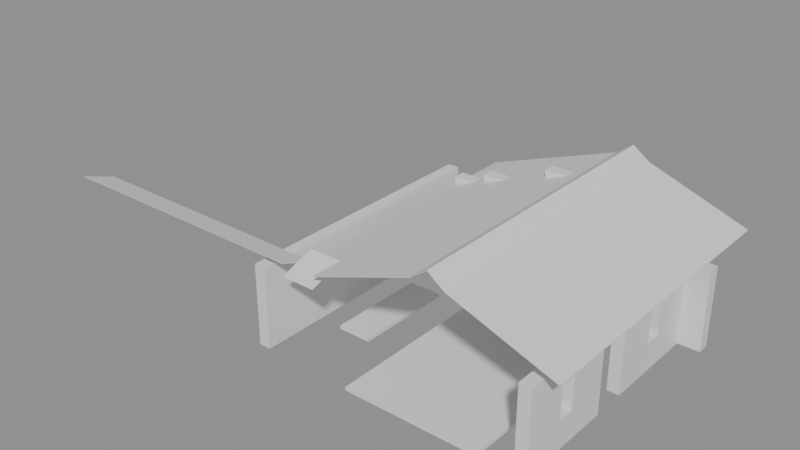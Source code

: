 # Source: building_by_walls.blend  (saved by Blender 5.0.119; exported with 4.5.12 LTS)
import bpy
from mathutils import Matrix  # noqa: F401  (used for matrix-valued properties, if any)

bpy.ops.wm.read_factory_settings(use_empty=True)
scene = bpy.context.scene
scene.name = 'Scene'

# ---- collections
col_01_paredes_externas = bpy.data.collections.new('01_Paredes_Externas'); scene.collection.children.link(col_01_paredes_externas)
col_03_pisos_escadas = bpy.data.collections.new('03_Pisos_Escadas'); scene.collection.children.link(col_03_pisos_escadas)
col_05_telhado = bpy.data.collections.new('05_Telhado'); scene.collection.children.link(col_05_telhado)

# ---- materials (node trees are filled in below, after node groups)
mat_mat_parede_externa = bpy.data.materials.new('Mat_Parede_Externa')
mat_mat_pisos = bpy.data.materials.new('Mat_Pisos')
mat_mat_telhado = bpy.data.materials.new('Mat_Telhado')

# ---- material node trees
mat_mat_parede_externa.use_nodes = True; mat_mat_parede_externa.node_tree.nodes.clear()
_N = mat_mat_parede_externa.node_tree.nodes; _L = mat_mat_parede_externa.node_tree.links
n0 = _N.new('ShaderNodeBsdfPrincipled'); n0.name = 'BSDF - Pré-fundamentado'; n0.location = (-200, 100)
n1 = _N.new('ShaderNodeOutputMaterial'); n1.name = 'Saída de material'; n1.location = (200, 100)
_L.new(n0.outputs[0], n1.inputs[0])
n1.is_active_output = True
mat_mat_pisos.use_nodes = True; mat_mat_pisos.node_tree.nodes.clear()
_N = mat_mat_pisos.node_tree.nodes; _L = mat_mat_pisos.node_tree.links
n0 = _N.new('ShaderNodeBsdfPrincipled'); n0.name = 'BSDF - Pré-fundamentado'; n0.location = (-200, 100)
n1 = _N.new('ShaderNodeOutputMaterial'); n1.name = 'Saída de material'; n1.location = (200, 100)
_L.new(n0.outputs[0], n1.inputs[0])
n1.is_active_output = True
mat_mat_telhado.use_nodes = True; mat_mat_telhado.node_tree.nodes.clear()
_N = mat_mat_telhado.node_tree.nodes; _L = mat_mat_telhado.node_tree.links
n0 = _N.new('ShaderNodeBsdfPrincipled'); n0.name = 'BSDF - Pré-fundamentado'; n0.location = (-200, 100)
n1 = _N.new('ShaderNodeOutputMaterial'); n1.name = 'Saída de material'; n1.location = (200, 100)
_L.new(n0.outputs[0], n1.inputs[0])
n1.is_active_output = True

# ---- meshes
me_parede_externa_norte = bpy.data.meshes.new('Parede_Externa_Norte')
me_parede_externa_norte.from_pydata([(-1.0, -4.5, 0.0), (-0.65, -4.5, 0.0), (-0.65, -3.5, 0.0), (-1.0, -3.5, 0.0), (-1.0, -4.5, 2.4), (-0.65, -4.5, 2.4), (-0.65, -3.5, 2.4), (-1.0, -3.5, 2.4), (7.0, -4.5, 0.0), (7.35, -4.5, 0.0), (7.35, -3.5, 0.0), (7.0, -3.5, 0.0), (7.0, -4.5, 2.4), (7.35, -4.5, 2.4), (7.35, -3.5, 2.4), (7.0, -3.5, 2.4)], [], [(0, 1, 2, 3), (4, 7, 6, 5), (0, 4, 5, 1), (2, 6, 7, 3), (0, 3, 7, 4), (1, 5, 6, 2), (8, 9, 10, 11), (12, 15, 14, 13), (8, 12, 13, 9), (10, 14, 15, 11), (8, 11, 15, 12), (9, 13, 14, 10)])
me_parede_externa_norte.materials.append(mat_mat_parede_externa)
me_parede_externa_norte.update()
me_parede_externa_sul = bpy.data.meshes.new('Parede_Externa_Sul')
me_parede_externa_sul.from_pydata([(-1.0, 2.5, 0.0), (-0.65, 2.5, 0.0), (-0.65, 3.5, 0.0), (-1.0, 3.5, 0.0), (-1.0, 2.5, 2.4), (-0.65, 2.5, 2.4), (-0.65, 3.5, 2.4), (-1.0, 3.5, 2.4), (0.0, 2.5, 2.28), (1.0, 2.5, 2.28), (1.0, 2.85, 2.28), (0.0, 2.85, 2.28), (0.0, 2.5, 2.64), (1.0, 2.5, 2.64), (1.0, 2.85, 2.64), (0.0, 2.85, 2.64), (0.0, 2.5, 0.0), (1.0, 2.5, 0.0), (1.0, 2.85, 0.0), (0.0, 2.85, 0.0), (0.0, 2.5, 2.4), (1.0, 2.5, 2.4), (1.0, 2.85, 2.4), (0.0, 2.85, 2.4), (2.0, 2.5, 2.64), (2.0, 2.85, 2.64), (1.0, 2.5, 3.0), (2.0, 2.5, 3.0), (2.0, 2.85, 3.0), (1.0, 2.85, 3.0), (2.0, 2.5, 0.0), (2.0, 2.85, 0.0), (2.0, 2.5, 2.4), (2.0, 2.85, 2.4), (1.0, 2.5, 2.76), (2.0, 2.5, 2.76), (2.0, 2.85, 2.76), (1.0, 2.85, 2.76), (3.0, 2.5, 0.0), (3.0, 2.85, 0.0), (2.0, 2.5, 0.84), (3.0, 2.5, 0.84), (3.0, 2.85, 0.84), (2.0, 2.85, 0.84), (2.0, 2.5, 1.8), (3.0, 2.5, 1.8), (3.0, 2.85, 1.8), (2.0, 2.85, 1.8), (3.0, 2.5, 2.4), (3.0, 2.85, 2.4), (2.25, 2.5, 0.84), (2.25, 2.85, 0.84), (2.25, 2.5, 1.8), (2.25, 2.85, 1.8), (2.75, 2.5, 0.84), (2.75, 2.85, 0.84), (2.75, 2.5, 1.8), (2.75, 2.85, 1.8), (3.0, 2.5, 2.76), (3.0, 2.85, 2.76), (2.0, 2.5, 3.12), (3.0, 2.5, 3.12), (3.0, 2.85, 3.12), (2.0, 2.85, 3.12), (3.0, 2.5, 3.36), (4.0, 2.5, 3.36), (4.0, 2.85, 3.36), (3.0, 2.85, 3.36), (3.0, 2.5, 3.72), (4.0, 2.5, 3.72), (4.0, 2.85, 3.72), (3.0, 2.85, 3.72), (4.0, 2.5, 0.0), (4.0, 2.85, 0.0), (4.0, 2.5, 2.4), (4.0, 2.85, 2.4), (4.0, 2.5, 2.76), (4.0, 2.85, 2.76), (4.0, 2.5, 3.12), (4.0, 2.85, 3.12), (3.0, 2.5, 3.48), (4.0, 2.5, 3.48), (4.0, 2.85, 3.48), (3.0, 2.85, 3.48), (5.0, 2.5, 0.0), (5.0, 2.85, 0.0), (4.0, 2.5, 0.84), (5.0, 2.5, 0.84), (5.0, 2.85, 0.84), (4.0, 2.85, 0.84), (4.0, 2.5, 1.8), (5.0, 2.5, 1.8), (5.0, 2.85, 1.8), (4.0, 2.85, 1.8), (5.0, 2.5, 2.4), (5.0, 2.85, 2.4), (4.25, 2.5, 0.84), (4.25, 2.85, 0.84), (4.25, 2.5, 1.8), (4.25, 2.85, 1.8), (4.75, 2.5, 0.84), (4.75, 2.85, 0.84), (4.75, 2.5, 1.8), (4.75, 2.85, 1.8), (5.0, 2.5, 2.76), (5.0, 2.85, 2.76), (5.0, 2.5, 3.12), (5.0, 2.85, 3.12), (5.0, 2.5, 3.48), (5.0, 2.85, 3.48), (6.0, 2.5, 0.0), (6.0, 2.85, 0.0), (6.0, 2.5, 2.4), (6.0, 2.85, 2.4), (6.0, 2.5, 2.76), (6.0, 2.85, 2.76), (6.0, 2.5, 3.12), (6.0, 2.85, 3.12), (7.0, 2.5, 0.0), (7.0, 2.85, 0.0), (7.0, 2.5, 2.4), (7.0, 2.85, 2.4), (7.0, 2.5, 2.76), (7.0, 2.85, 2.76), (7.35, 2.5, 0.0), (7.35, 3.5, 0.0), (7.0, 3.5, 0.0), (7.35, 2.5, 2.4), (7.35, 3.5, 2.4), (7.0, 3.5, 2.4), (8.0, 2.5, 0.0), (8.0, 2.85, 0.0), (7.35, 2.85, 0.0), (8.0, 2.5, 2.4), (8.0, 2.85, 2.4), (7.35, 2.85, 2.4)], [], [(0, 1, 2, 3), (4, 7, 6, 5), (0, 4, 5, 1), (2, 6, 7, 3), (0, 3, 7, 4), (1, 5, 6, 2), (8, 9, 10, 11), (12, 15, 14, 13), (8, 12, 13, 9), (10, 14, 15, 11), (8, 11, 15, 12), (9, 13, 14, 10), (16, 17, 18, 19), (20, 23, 22, 21), (16, 20, 21, 17), (18, 22, 23, 19), (16, 19, 23, 20), (17, 21, 22, 18), (13, 24, 25, 14), (26, 29, 28, 27), (13, 26, 27, 24), (25, 28, 29, 14), (13, 14, 29, 26), (24, 27, 28, 25), (17, 30, 31, 18), (21, 22, 33, 32), (17, 21, 32, 30), (31, 33, 22, 18), (30, 32, 33, 31), (34, 37, 36, 35), (21, 34, 35, 32), (33, 36, 37, 22), (21, 22, 37, 34), (32, 35, 36, 33), (30, 38, 39, 31), (40, 43, 42, 41), (30, 40, 41, 38), (39, 42, 43, 31), (30, 31, 43, 40), (38, 41, 42, 39), (44, 45, 46, 47), (32, 33, 49, 48), (44, 32, 48, 45), (46, 49, 33, 47), (44, 47, 33, 32), (45, 48, 49, 46), (40, 50, 51, 43), (44, 47, 53, 52), (40, 44, 52, 50), (51, 53, 47, 43), (40, 43, 47, 44), (50, 52, 53, 51), (54, 41, 42, 55), (56, 57, 46, 45), (54, 56, 45, 41), (42, 46, 57, 55), (54, 55, 57, 56), (41, 45, 46, 42), (35, 36, 59, 58), (32, 35, 58, 48), (49, 59, 36, 33), (48, 58, 59, 49), (60, 63, 62, 61), (35, 60, 61, 58), (59, 62, 63, 36), (35, 36, 63, 60), (58, 61, 62, 59), (64, 65, 66, 67), (68, 71, 70, 69), (64, 68, 69, 65), (66, 70, 71, 67), (64, 67, 71, 68), (65, 69, 70, 66), (38, 72, 73, 39), (48, 49, 75, 74), (38, 48, 74, 72), (73, 75, 49, 39), (38, 39, 49, 48), (72, 74, 75, 73), (58, 59, 77, 76), (48, 58, 76, 74), (75, 77, 59, 49), (74, 76, 77, 75), (61, 62, 79, 78), (58, 61, 78, 76), (77, 79, 62, 59), (76, 78, 79, 77), (80, 83, 82, 81), (61, 80, 81, 78), (79, 82, 83, 62), (61, 62, 83, 80), (78, 81, 82, 79), (72, 84, 85, 73), (86, 89, 88, 87), (72, 86, 87, 84), (85, 88, 89, 73), (72, 73, 89, 86), (84, 87, 88, 85), (90, 91, 92, 93), (74, 75, 95, 94), (90, 74, 94, 91), (92, 95, 75, 93), (90, 93, 75, 74), (91, 94, 95, 92), (86, 96, 97, 89), (90, 93, 99, 98), (86, 90, 98, 96), (97, 99, 93, 89), (86, 89, 93, 90), (96, 98, 99, 97), (100, 87, 88, 101), (102, 103, 92, 91), (100, 102, 91, 87), (88, 92, 103, 101), (100, 101, 103, 102), (87, 91, 92, 88), (76, 77, 105, 104), (74, 76, 104, 94), (95, 105, 77, 75), (94, 104, 105, 95), (78, 79, 107, 106), (76, 78, 106, 104), (105, 107, 79, 77), (104, 106, 107, 105), (81, 82, 109, 108), (78, 81, 108, 106), (107, 109, 82, 79), (106, 108, 109, 107), (84, 110, 111, 85), (94, 95, 113, 112), (84, 94, 112, 110), (111, 113, 95, 85), (84, 85, 95, 94), (110, 112, 113, 111), (104, 105, 115, 114), (94, 104, 114, 112), (113, 115, 105, 95), (112, 114, 115, 113), (106, 107, 117, 116), (104, 106, 116, 114), (115, 117, 107, 105), (114, 116, 117, 115), (110, 118, 119, 111), (112, 113, 121, 120), (110, 112, 120, 118), (119, 121, 113, 111), (118, 120, 121, 119), (114, 115, 123, 122), (112, 114, 122, 120), (121, 123, 115, 113), (120, 122, 123, 121), (118, 124, 125, 126), (120, 129, 128, 127), (118, 120, 127, 124), (125, 128, 129, 126), (118, 126, 129, 120), (124, 127, 128, 125), (124, 130, 131, 132), (127, 135, 134, 133), (124, 127, 133, 130), (131, 134, 135, 132), (124, 132, 135, 127), (130, 133, 134, 131)])
me_parede_externa_sul.materials.append(mat_mat_parede_externa)
me_parede_externa_sul.update()
me_parede_externa_leste = bpy.data.meshes.new('Parede_Externa_Leste')
me_parede_externa_leste.from_pydata([(7.0, -3.5, 0.0), (7.35, -3.5, 0.0), (7.35, -2.5, 0.0), (7.0, -2.5, 0.0), (7.0, -3.5, 0.84), (7.35, -3.5, 0.84), (7.35, -2.5, 0.84), (7.0, -2.5, 0.84), (7.0, -3.5, 1.8), (7.35, -3.5, 1.8), (7.35, -2.5, 1.8), (7.0, -2.5, 1.8), (7.0, -3.5, 2.4), (7.35, -3.5, 2.4), (7.35, -2.5, 2.4), (7.0, -2.5, 2.4), (7.35, -3.25, 0.84), (7.0, -3.25, 0.84), (7.35, -3.25, 1.8), (7.0, -3.25, 1.8), (7.0, -2.75, 0.84), (7.35, -2.75, 0.84), (7.0, -2.75, 1.8), (7.35, -2.75, 1.8), (7.35, -1.5, 0.0), (7.0, -1.5, 0.0), (7.35, -1.5, 2.4), (7.0, -1.5, 2.4), (7.0, -0.5, 0.0), (7.35, -0.5, 0.0), (7.35, 0.5, 0.0), (7.0, 0.5, 0.0), (7.0, -0.5, 2.4), (7.35, -0.5, 2.4), (7.35, 0.5, 2.4), (7.0, 0.5, 2.4), (7.35, 1.5, 0.0), (7.0, 1.5, 0.0), (7.0, 0.5, 0.84), (7.35, 0.5, 0.84), (7.35, 1.5, 0.84), (7.0, 1.5, 0.84), (7.0, 0.5, 1.8), (7.35, 0.5, 1.8), (7.35, 1.5, 1.8), (7.0, 1.5, 1.8), (7.35, 1.5, 2.4), (7.0, 1.5, 2.4), (7.35, 0.75, 0.84), (7.0, 0.75, 0.84), (7.35, 0.75, 1.8), (7.0, 0.75, 1.8), (7.0, 1.25, 0.84), (7.35, 1.25, 0.84), (7.0, 1.25, 1.8), (7.35, 1.25, 1.8), (7.35, 2.5, 0.0), (7.0, 2.5, 0.0), (7.35, 2.5, 2.4), (7.0, 2.5, 2.4)], [], [(0, 1, 2, 3), (4, 7, 6, 5), (0, 4, 5, 1), (2, 6, 7, 3), (0, 3, 7, 4), (1, 5, 6, 2), (8, 9, 10, 11), (12, 15, 14, 13), (8, 12, 13, 9), (10, 14, 15, 11), (8, 11, 15, 12), (9, 13, 14, 10), (4, 5, 16, 17), (8, 19, 18, 9), (4, 8, 9, 5), (16, 18, 19, 17), (4, 17, 19, 8), (5, 9, 18, 16), (20, 21, 6, 7), (22, 11, 10, 23), (20, 22, 23, 21), (6, 10, 11, 7), (20, 7, 11, 22), (21, 23, 10, 6), (3, 2, 24, 25), (15, 27, 26, 14), (3, 15, 14, 2), (24, 26, 27, 25), (3, 25, 27, 15), (2, 14, 26, 24), (28, 29, 30, 31), (32, 35, 34, 33), (28, 32, 33, 29), (30, 34, 35, 31), (28, 31, 35, 32), (29, 33, 34, 30), (31, 30, 36, 37), (38, 41, 40, 39), (31, 38, 39, 30), (36, 40, 41, 37), (31, 37, 41, 38), (30, 39, 40, 36), (42, 43, 44, 45), (35, 47, 46, 34), (42, 35, 34, 43), (44, 46, 47, 45), (42, 45, 47, 35), (43, 34, 46, 44), (38, 39, 48, 49), (42, 51, 50, 43), (38, 42, 43, 39), (48, 50, 51, 49), (38, 49, 51, 42), (39, 43, 50, 48), (52, 53, 40, 41), (54, 45, 44, 55), (52, 54, 55, 53), (40, 44, 45, 41), (52, 41, 45, 54), (53, 55, 44, 40), (37, 36, 56, 57), (47, 59, 58, 46), (37, 47, 46, 36), (56, 58, 59, 57), (37, 57, 59, 47), (36, 46, 58, 56)])
me_parede_externa_leste.materials.append(mat_mat_parede_externa)
me_parede_externa_leste.update()
me_parede_externa_oeste = bpy.data.meshes.new('Parede_Externa_Oeste')
me_parede_externa_oeste.from_pydata([(-1.0, -3.5, 0.0), (-0.65, -3.5, 0.0), (-0.65, -2.5, 0.0), (-1.0, -2.5, 0.0), (-1.0, -3.5, 2.4), (-0.65, -3.5, 2.4), (-0.65, -2.5, 2.4), (-1.0, -2.5, 2.4), (-0.65, -1.5, 0.0), (-1.0, -1.5, 0.0), (-0.65, -1.5, 2.4), (-1.0, -1.5, 2.4), (-0.65, -0.5, 0.0), (-1.0, -0.5, 0.0), (-1.0, -1.5, 0.84), (-0.65, -1.5, 0.84), (-0.65, -0.5, 0.84), (-1.0, -0.5, 0.84), (-1.0, -1.5, 1.8), (-0.65, -1.5, 1.8), (-0.65, -0.5, 1.8), (-1.0, -0.5, 1.8), (-0.65, -0.5, 2.4), (-1.0, -0.5, 2.4), (-0.65, -1.25, 0.84), (-1.0, -1.25, 0.84), (-0.65, -1.25, 1.8), (-1.0, -1.25, 1.8), (-1.0, -0.75, 0.84), (-0.65, -0.75, 0.84), (-1.0, -0.75, 1.8), (-0.65, -0.75, 1.8), (-0.65, 0.5, 0.0), (-1.0, 0.5, 0.0), (-0.65, 0.5, 2.4), (-1.0, 0.5, 2.4), (-0.65, 1.5, 0.0), (-1.0, 1.5, 0.0), (-0.65, 1.5, 2.4), (-1.0, 1.5, 2.4), (-0.65, 2.5, 0.0), (-1.0, 2.5, 0.0), (-0.65, 2.5, 2.4), (-1.0, 2.5, 2.4)], [], [(0, 1, 2, 3), (4, 7, 6, 5), (0, 4, 5, 1), (2, 6, 7, 3), (0, 3, 7, 4), (1, 5, 6, 2), (3, 2, 8, 9), (7, 11, 10, 6), (8, 10, 11, 9), (3, 9, 11, 7), (2, 6, 10, 8), (9, 8, 12, 13), (14, 17, 16, 15), (9, 14, 15, 8), (12, 16, 17, 13), (9, 13, 17, 14), (8, 15, 16, 12), (18, 19, 20, 21), (11, 23, 22, 10), (18, 11, 10, 19), (20, 22, 23, 21), (18, 21, 23, 11), (19, 10, 22, 20), (14, 15, 24, 25), (18, 27, 26, 19), (14, 18, 19, 15), (24, 26, 27, 25), (14, 25, 27, 18), (15, 19, 26, 24), (28, 29, 16, 17), (30, 21, 20, 31), (28, 30, 31, 29), (16, 20, 21, 17), (28, 17, 21, 30), (29, 31, 20, 16), (13, 12, 32, 33), (23, 35, 34, 22), (13, 23, 22, 12), (32, 34, 35, 33), (13, 33, 35, 23), (12, 22, 34, 32), (33, 32, 36, 37), (35, 39, 38, 34), (36, 38, 39, 37), (33, 37, 39, 35), (32, 34, 38, 36), (37, 36, 40, 41), (39, 43, 42, 38), (40, 42, 43, 41), (37, 41, 43, 39), (36, 38, 42, 40)])
me_parede_externa_oeste.materials.append(mat_mat_parede_externa)
me_parede_externa_oeste.update()
me_pisos_lajes = bpy.data.meshes.new('Pisos_Lajes')
me_pisos_lajes.from_pydata([(2.0, -4.5, -0.1), (3.0, -4.5, -0.1), (3.0, -3.5, -0.1), (2.0, -3.5, -0.1), (2.0, -4.5, 0.0), (3.0, -4.5, 0.0), (3.0, -3.5, 0.0), (2.0, -3.5, 0.0), (4.0, -4.5, -0.1), (4.0, -3.5, -0.1), (4.0, -4.5, 0.0), (4.0, -3.5, 0.0), (5.0, -4.5, -0.1), (5.0, -3.5, -0.1), (5.0, -4.5, 0.0), (5.0, -3.5, 0.0), (6.0, -4.5, -0.1), (6.0, -3.5, -0.1), (6.0, -4.5, 0.0), (6.0, -3.5, 0.0), (3.0, -2.5, -0.1), (2.0, -2.5, -0.1), (3.0, -2.5, 0.0), (2.0, -2.5, 0.0), (4.0, -2.5, -0.1), (4.0, -2.5, 0.0), (5.0, -2.5, -0.1), (5.0, -2.5, 0.0), (6.0, -2.5, -0.1), (6.0, -2.5, 0.0), (0.0, -2.5, -0.1), (1.0, -2.5, -0.1), (1.0, -1.5, -0.1), (0.0, -1.5, -0.1), (0.0, -2.5, 0.0), (1.0, -2.5, 0.0), (1.0, -1.5, 0.0), (0.0, -1.5, 0.0), (3.0, -1.5, -0.1), (2.0, -1.5, -0.1), (3.0, -1.5, 0.0), (2.0, -1.5, 0.0), (4.0, -1.5, -0.1), (4.0, -1.5, 0.0), (5.0, -1.5, -0.1), (5.0, -1.5, 0.0), (6.0, -1.5, -0.1), (6.0, -1.5, 0.0), (1.0, -0.5, -0.1), (0.0, -0.5, -0.1), (1.0, -0.5, 0.0), (0.0, -0.5, 0.0), (3.0, -0.5, -0.1), (2.0, -0.5, -0.1), (3.0, -0.5, 0.0), (2.0, -0.5, 0.0), (4.0, -0.5, -0.1), (4.0, -0.5, 0.0), (5.0, -0.5, -0.1), (5.0, -0.5, 0.0), (6.0, -0.5, -0.1), (6.0, -0.5, 0.0), (1.0, 0.5, -0.1), (0.0, 0.5, -0.1), (1.0, 0.5, 0.0), (0.0, 0.5, 0.0), (3.0, 0.5, -0.1), (2.0, 0.5, -0.1), (3.0, 0.5, 0.0), (2.0, 0.5, 0.0), (4.0, 0.5, -0.1), (4.0, 0.5, 0.0), (5.0, 0.5, -0.1), (5.0, 0.5, 0.0), (6.0, 0.5, -0.1), (6.0, 0.5, 0.0), (3.0, 1.5, -0.1), (2.0, 1.5, -0.1), (3.0, 1.5, 0.0), (2.0, 1.5, 0.0), (4.0, 1.5, -0.1), (4.0, 1.5, 0.0), (5.0, 1.5, -0.1), (5.0, 1.5, 0.0), (6.0, 1.5, -0.1), (6.0, 1.5, 0.0)], [], [(0, 1, 2, 3), (4, 7, 6, 5), (0, 4, 5, 1), (2, 6, 7, 3), (0, 3, 7, 4), (1, 5, 6, 2), (1, 8, 9, 2), (5, 6, 11, 10), (1, 5, 10, 8), (9, 11, 6, 2), (8, 10, 11, 9), (8, 12, 13, 9), (10, 11, 15, 14), (8, 10, 14, 12), (13, 15, 11, 9), (12, 14, 15, 13), (12, 16, 17, 13), (14, 15, 19, 18), (12, 14, 18, 16), (17, 19, 15, 13), (16, 18, 19, 17), (3, 2, 20, 21), (7, 23, 22, 6), (20, 22, 23, 21), (3, 21, 23, 7), (2, 6, 22, 20), (2, 9, 24, 20), (6, 22, 25, 11), (24, 25, 22, 20), (9, 11, 25, 24), (9, 13, 26, 24), (11, 25, 27, 15), (26, 27, 25, 24), (13, 15, 27, 26), (13, 17, 28, 26), (15, 27, 29, 19), (28, 29, 27, 26), (17, 19, 29, 28), (30, 31, 32, 33), (34, 37, 36, 35), (30, 34, 35, 31), (32, 36, 37, 33), (30, 33, 37, 34), (31, 35, 36, 32), (21, 20, 38, 39), (23, 41, 40, 22), (38, 40, 41, 39), (21, 39, 41, 23), (20, 22, 40, 38), (20, 24, 42, 38), (22, 40, 43, 25), (42, 43, 40, 38), (24, 25, 43, 42), (24, 26, 44, 42), (25, 43, 45, 27), (44, 45, 43, 42), (26, 27, 45, 44), (26, 28, 46, 44), (27, 45, 47, 29), (46, 47, 45, 44), (28, 29, 47, 46), (33, 32, 48, 49), (37, 51, 50, 36), (48, 50, 51, 49), (33, 49, 51, 37), (32, 36, 50, 48), (39, 38, 52, 53), (41, 55, 54, 40), (52, 54, 55, 53), (39, 53, 55, 41), (38, 40, 54, 52), (38, 42, 56, 52), (40, 54, 57, 43), (56, 57, 54, 52), (42, 43, 57, 56), (42, 44, 58, 56), (43, 57, 59, 45), (58, 59, 57, 56), (44, 45, 59, 58), (44, 46, 60, 58), (45, 59, 61, 47), (60, 61, 59, 58), (46, 47, 61, 60), (49, 48, 62, 63), (51, 65, 64, 50), (62, 64, 65, 63), (49, 63, 65, 51), (48, 50, 64, 62), (53, 52, 66, 67), (55, 69, 68, 54), (66, 68, 69, 67), (53, 67, 69, 55), (52, 54, 68, 66), (52, 56, 70, 66), (54, 68, 71, 57), (70, 71, 68, 66), (56, 57, 71, 70), (56, 58, 72, 70), (57, 71, 73, 59), (72, 73, 71, 70), (58, 59, 73, 72), (58, 60, 74, 72), (59, 73, 75, 61), (74, 75, 73, 72), (60, 61, 75, 74), (67, 66, 76, 77), (69, 79, 78, 68), (76, 78, 79, 77), (67, 77, 79, 69), (66, 68, 78, 76), (66, 70, 80, 76), (68, 78, 81, 71), (80, 81, 78, 76), (70, 71, 81, 80), (70, 72, 82, 80), (71, 81, 83, 73), (82, 83, 81, 80), (72, 73, 83, 82), (72, 74, 84, 82), (73, 83, 85, 75), (84, 85, 83, 82), (74, 75, 85, 84)])
me_pisos_lajes.materials.append(mat_mat_pisos)
me_pisos_lajes.update()
me_telhado_vertente_norte = bpy.data.meshes.new('Telhado_Vertente_Norte')
me_telhado_vertente_norte.from_pydata([(-8.0, -3.5, 2.4), (-7.0, -3.5, 2.4), (-7.0, -4.5, 2.76), (-8.0, -4.5, 2.76), (-8.0, -3.5, 2.386), (-7.0, -3.5, 2.386), (-7.0, -4.5, 2.746), (-8.0, -4.5, 2.746), (-6.0, -3.5, 2.4), (-6.0, -4.5, 2.76), (-6.0, -3.5, 2.386), (-6.0, -4.5, 2.746), (-5.0, -3.5, 2.4), (-5.0, -4.5, 2.76), (-5.0, -3.5, 2.386), (-5.0, -4.5, 2.746), (-4.0, -3.5, 2.4), (-4.0, -4.5, 2.76), (-4.0, -3.5, 2.386), (-4.0, -4.5, 2.746), (-3.0, -3.5, 2.4), (-3.0, -4.5, 2.76), (-3.0, -3.5, 2.386), (-3.0, -4.5, 2.746), (-2.0, -3.5, 2.4), (-2.0, -4.5, 2.76), (-2.0, -3.5, 2.386), (-2.0, -4.5, 2.746), (-1.0, -3.5, 2.4), (-1.0, -4.5, 2.76), (-1.0, -3.5, 2.386), (-1.0, -4.5, 2.746), (0.0, -3.5, 2.4), (0.0, -4.5, 2.76), (0.0, -3.5, 2.386), (0.0, -4.5, 2.746)], [], [(0, 1, 2, 3), (7, 6, 5, 4), (0, 4, 5, 1), (3, 2, 6, 7), (0, 3, 7, 4), (1, 5, 6, 2), (1, 8, 9, 2), (6, 11, 10, 5), (1, 5, 10, 8), (2, 9, 11, 6), (8, 10, 11, 9), (8, 12, 13, 9), (11, 15, 14, 10), (8, 10, 14, 12), (9, 13, 15, 11), (12, 14, 15, 13), (12, 16, 17, 13), (15, 19, 18, 14), (12, 14, 18, 16), (13, 17, 19, 15), (16, 18, 19, 17), (16, 20, 21, 17), (19, 23, 22, 18), (16, 18, 22, 20), (17, 21, 23, 19), (20, 22, 23, 21), (20, 24, 25, 21), (23, 27, 26, 22), (20, 22, 26, 24), (21, 25, 27, 23), (24, 26, 27, 25), (24, 28, 29, 25), (27, 31, 30, 26), (24, 26, 30, 28), (25, 29, 31, 27), (28, 30, 31, 29), (28, 32, 33, 29), (31, 35, 34, 30), (28, 30, 34, 32), (29, 33, 35, 31), (32, 34, 35, 33)])
me_telhado_vertente_norte.materials.append(mat_mat_telhado)
me_telhado_vertente_norte.update()
me_telhado_vertente_leste = bpy.data.meshes.new('Telhado_Vertente_Leste')
me_telhado_vertente_leste.from_pydata([(1.0, -4.5, 2.76), (1.0, -3.5, 2.76), (2.0, -3.5, 3.12), (2.0, -4.5, 3.12), (1.0, -4.5, 2.746), (1.0, -3.5, 2.746), (2.0, -3.5, 3.106), (2.0, -4.5, 3.106), (3.0, -3.5, 3.48), (3.0, -4.5, 3.48), (3.0, -3.5, 3.466), (3.0, -4.5, 3.466), (4.0, -3.5, 3.84), (4.0, -4.5, 3.84), (4.0, -3.5, 3.826), (4.0, -4.5, 3.826), (0.0, -3.5, 2.4), (0.0, -2.5, 2.4), (1.0, -2.5, 2.76), (0.0, -3.5, 2.386), (0.0, -2.5, 2.386), (1.0, -2.5, 2.746), (2.0, -2.5, 3.12), (2.0, -2.5, 3.106), (3.0, -2.5, 3.48), (3.0, -2.5, 3.466), (4.0, -2.5, 3.84), (4.0, -2.5, 3.826), (0.0, -1.5, 2.4), (1.0, -1.5, 2.76), (0.0, -1.5, 2.386), (1.0, -1.5, 2.746), (2.0, -1.5, 3.12), (2.0, -1.5, 3.106), (3.0, -1.5, 3.48), (3.0, -1.5, 3.466), (4.0, -1.5, 3.84), (4.0, -1.5, 3.826), (0.0, -0.5, 2.4), (1.0, -0.5, 2.76), (0.0, -0.5, 2.386), (1.0, -0.5, 2.746), (2.0, -0.5, 3.12), (2.0, -0.5, 3.106), (3.0, -0.5, 3.48), (3.0, -0.5, 3.466), (4.0, -0.5, 3.84), (4.0, -0.5, 3.826), (0.0, 0.5, 2.4), (1.0, 0.5, 2.76), (0.0, 0.5, 2.386), (1.0, 0.5, 2.746), (2.0, 0.5, 3.12), (2.0, 0.5, 3.106), (3.0, 0.5, 3.48), (3.0, 0.5, 3.466), (4.0, 0.5, 3.84), (4.0, 0.5, 3.826), (0.0, 1.5, 2.4), (1.0, 1.5, 2.76), (0.0, 1.5, 2.386), (1.0, 1.5, 2.746), (2.0, 1.5, 3.12), (2.0, 1.5, 3.106), (3.0, 1.5, 3.48), (3.0, 1.5, 3.466), (4.0, 1.5, 3.84), (4.0, 1.5, 3.826), (0.0, 2.5, 2.4), (1.0, 2.5, 2.76), (0.0, 2.5, 2.386), (1.0, 2.5, 2.746), (2.0, 2.5, 3.12), (2.0, 2.5, 3.106), (3.0, 2.5, 3.48), (3.0, 2.5, 3.466), (4.0, 2.5, 3.84), (4.0, 2.5, 3.826), (0.0, 3.5, 2.4), (1.0, 3.5, 2.76), (0.0, 3.5, 2.386), (1.0, 3.5, 2.746), (2.0, 3.5, 3.12), (2.0, 3.5, 3.106), (3.0, 3.5, 3.48), (3.0, 3.5, 3.466), (4.0, 3.5, 3.84), (4.0, 3.5, 3.826), (0.0, 4.5, 2.4), (1.0, 4.5, 2.76), (0.0, 4.5, 2.386), (1.0, 4.5, 2.746), (2.0, 4.5, 3.12), (2.0, 4.5, 3.106), (3.0, 4.5, 3.48), (3.0, 4.5, 3.466), (4.0, 4.5, 3.84), (4.0, 4.5, 3.826)], [], [(0, 1, 2, 3), (7, 6, 5, 4), (0, 4, 5, 1), (3, 2, 6, 7), (0, 3, 7, 4), (1, 5, 6, 2), (3, 2, 8, 9), (11, 10, 6, 7), (9, 8, 10, 11), (3, 9, 11, 7), (2, 6, 10, 8), (9, 8, 12, 13), (15, 14, 10, 11), (13, 12, 14, 15), (9, 13, 15, 11), (8, 10, 14, 12), (16, 17, 18, 1), (5, 21, 20, 19), (16, 19, 20, 17), (1, 18, 21, 5), (16, 1, 5, 19), (17, 20, 21, 18), (1, 18, 22, 2), (6, 23, 21, 5), (2, 22, 23, 6), (18, 21, 23, 22), (2, 22, 24, 8), (10, 25, 23, 6), (8, 24, 25, 10), (22, 23, 25, 24), (8, 24, 26, 12), (14, 27, 25, 10), (12, 26, 27, 14), (24, 25, 27, 26), (17, 28, 29, 18), (21, 31, 30, 20), (17, 20, 30, 28), (18, 29, 31, 21), (28, 30, 31, 29), (18, 29, 32, 22), (23, 33, 31, 21), (22, 32, 33, 23), (29, 31, 33, 32), (22, 32, 34, 24), (25, 35, 33, 23), (24, 34, 35, 25), (32, 33, 35, 34), (24, 34, 36, 26), (27, 37, 35, 25), (26, 36, 37, 27), (34, 35, 37, 36), (28, 38, 39, 29), (31, 41, 40, 30), (28, 30, 40, 38), (29, 39, 41, 31), (38, 40, 41, 39), (29, 39, 42, 32), (33, 43, 41, 31), (32, 42, 43, 33), (39, 41, 43, 42), (32, 42, 44, 34), (35, 45, 43, 33), (34, 44, 45, 35), (42, 43, 45, 44), (34, 44, 46, 36), (37, 47, 45, 35), (36, 46, 47, 37), (44, 45, 47, 46), (38, 48, 49, 39), (41, 51, 50, 40), (38, 40, 50, 48), (39, 49, 51, 41), (48, 50, 51, 49), (39, 49, 52, 42), (43, 53, 51, 41), (42, 52, 53, 43), (49, 51, 53, 52), (42, 52, 54, 44), (45, 55, 53, 43), (44, 54, 55, 45), (52, 53, 55, 54), (44, 54, 56, 46), (47, 57, 55, 45), (46, 56, 57, 47), (54, 55, 57, 56), (48, 58, 59, 49), (51, 61, 60, 50), (48, 50, 60, 58), (49, 59, 61, 51), (58, 60, 61, 59), (49, 59, 62, 52), (53, 63, 61, 51), (52, 62, 63, 53), (59, 61, 63, 62), (52, 62, 64, 54), (55, 65, 63, 53), (54, 64, 65, 55), (62, 63, 65, 64), (54, 64, 66, 56), (57, 67, 65, 55), (56, 66, 67, 57), (64, 65, 67, 66), (58, 68, 69, 59), (61, 71, 70, 60), (58, 60, 70, 68), (59, 69, 71, 61), (68, 70, 71, 69), (59, 69, 72, 62), (63, 73, 71, 61), (62, 72, 73, 63), (69, 71, 73, 72), (62, 72, 74, 64), (65, 75, 73, 63), (64, 74, 75, 65), (72, 73, 75, 74), (64, 74, 76, 66), (67, 77, 75, 65), (66, 76, 77, 67), (74, 75, 77, 76), (68, 78, 79, 69), (71, 81, 80, 70), (68, 70, 80, 78), (69, 79, 81, 71), (78, 80, 81, 79), (69, 79, 82, 72), (73, 83, 81, 71), (72, 82, 83, 73), (79, 81, 83, 82), (72, 82, 84, 74), (75, 85, 83, 73), (74, 84, 85, 75), (82, 83, 85, 84), (74, 84, 86, 76), (77, 87, 85, 75), (76, 86, 87, 77), (84, 85, 87, 86), (78, 88, 89, 79), (81, 91, 90, 80), (78, 80, 90, 88), (79, 89, 91, 81), (88, 90, 91, 89), (79, 89, 92, 82), (83, 93, 91, 81), (82, 92, 93, 83), (89, 91, 93, 92), (82, 92, 94, 84), (85, 95, 93, 83), (84, 94, 95, 85), (92, 93, 95, 94), (84, 94, 96, 86), (87, 97, 95, 85), (86, 96, 97, 87), (94, 95, 97, 96)])
me_telhado_vertente_leste.materials.append(mat_mat_telhado)
me_telhado_vertente_leste.update()
me_telhado_vertente_oeste = bpy.data.meshes.new('Telhado_Vertente_Oeste')
me_telhado_vertente_oeste.from_pydata([(6.0, -4.5, 3.48), (6.0, -3.5, 3.48), (5.0, -3.5, 3.84), (5.0, -4.5, 3.84), (6.0, -4.5, 3.466), (6.0, -3.5, 3.466), (5.0, -3.5, 3.826), (5.0, -4.5, 3.826), (7.0, -4.5, 3.12), (7.0, -3.5, 3.12), (7.0, -4.5, 3.106), (7.0, -3.5, 3.106), (8.0, -4.5, 2.76), (8.0, -3.5, 2.76), (8.0, -4.5, 2.746), (8.0, -3.5, 2.746), (6.0, -2.5, 3.48), (5.0, -2.5, 3.84), (6.0, -2.5, 3.466), (5.0, -2.5, 3.826), (7.0, -2.5, 3.12), (7.0, -2.5, 3.106), (8.0, -2.5, 2.76), (8.0, -2.5, 2.746), (6.0, -1.5, 3.48), (5.0, -1.5, 3.84), (6.0, -1.5, 3.466), (5.0, -1.5, 3.826), (7.0, -1.5, 3.12), (7.0, -1.5, 3.106), (8.0, -1.5, 2.76), (8.0, -1.5, 2.746), (6.0, -0.5, 3.48), (5.0, -0.5, 3.84), (6.0, -0.5, 3.466), (5.0, -0.5, 3.826), (7.0, -0.5, 3.12), (7.0, -0.5, 3.106), (8.0, -0.5, 2.76), (8.0, -0.5, 2.746), (6.0, 0.5, 3.48), (5.0, 0.5, 3.84), (6.0, 0.5, 3.466), (5.0, 0.5, 3.826), (7.0, 0.5, 3.12), (7.0, 0.5, 3.106), (8.0, 0.5, 2.76), (8.0, 0.5, 2.746), (6.0, 1.5, 3.48), (5.0, 1.5, 3.84), (6.0, 1.5, 3.466), (5.0, 1.5, 3.826), (7.0, 1.5, 3.12), (7.0, 1.5, 3.106), (8.0, 1.5, 2.76), (8.0, 1.5, 2.746), (6.0, 2.5, 3.48), (5.0, 2.5, 3.84), (6.0, 2.5, 3.466), (5.0, 2.5, 3.826), (7.0, 2.5, 3.12), (7.0, 2.5, 3.106), (8.0, 2.5, 2.76), (8.0, 2.5, 2.746), (6.0, 3.5, 3.48), (5.0, 3.5, 3.84), (6.0, 3.5, 3.466), (5.0, 3.5, 3.826), (7.0, 3.5, 3.12), (7.0, 3.5, 3.106), (8.0, 3.5, 2.76), (8.0, 3.5, 2.746), (6.0, 4.5, 3.48), (5.0, 4.5, 3.84), (6.0, 4.5, 3.466), (5.0, 4.5, 3.826), (7.0, 4.5, 3.12), (7.0, 4.5, 3.106), (8.0, 4.5, 2.76), (8.0, 4.5, 2.746)], [], [(0, 1, 2, 3), (7, 6, 5, 4), (0, 4, 5, 1), (3, 2, 6, 7), (0, 3, 7, 4), (1, 5, 6, 2), (8, 9, 1, 0), (4, 5, 11, 10), (8, 10, 11, 9), (8, 0, 4, 10), (9, 11, 5, 1), (12, 13, 9, 8), (10, 11, 15, 14), (12, 14, 15, 13), (12, 8, 10, 14), (13, 15, 11, 9), (1, 16, 17, 2), (6, 19, 18, 5), (1, 5, 18, 16), (2, 17, 19, 6), (16, 18, 19, 17), (9, 20, 16, 1), (5, 18, 21, 11), (9, 11, 21, 20), (20, 21, 18, 16), (13, 22, 20, 9), (11, 21, 23, 15), (13, 15, 23, 22), (22, 23, 21, 20), (16, 24, 25, 17), (19, 27, 26, 18), (16, 18, 26, 24), (17, 25, 27, 19), (24, 26, 27, 25), (20, 28, 24, 16), (18, 26, 29, 21), (20, 21, 29, 28), (28, 29, 26, 24), (22, 30, 28, 20), (21, 29, 31, 23), (22, 23, 31, 30), (30, 31, 29, 28), (24, 32, 33, 25), (27, 35, 34, 26), (24, 26, 34, 32), (25, 33, 35, 27), (32, 34, 35, 33), (28, 36, 32, 24), (26, 34, 37, 29), (28, 29, 37, 36), (36, 37, 34, 32), (30, 38, 36, 28), (29, 37, 39, 31), (30, 31, 39, 38), (38, 39, 37, 36), (32, 40, 41, 33), (35, 43, 42, 34), (32, 34, 42, 40), (33, 41, 43, 35), (40, 42, 43, 41), (36, 44, 40, 32), (34, 42, 45, 37), (36, 37, 45, 44), (44, 45, 42, 40), (38, 46, 44, 36), (37, 45, 47, 39), (38, 39, 47, 46), (46, 47, 45, 44), (40, 48, 49, 41), (43, 51, 50, 42), (40, 42, 50, 48), (41, 49, 51, 43), (48, 50, 51, 49), (44, 52, 48, 40), (42, 50, 53, 45), (44, 45, 53, 52), (52, 53, 50, 48), (46, 54, 52, 44), (45, 53, 55, 47), (46, 47, 55, 54), (54, 55, 53, 52), (48, 56, 57, 49), (51, 59, 58, 50), (48, 50, 58, 56), (49, 57, 59, 51), (56, 58, 59, 57), (52, 60, 56, 48), (50, 58, 61, 53), (52, 53, 61, 60), (60, 61, 58, 56), (54, 62, 60, 52), (53, 61, 63, 55), (54, 55, 63, 62), (62, 63, 61, 60), (56, 64, 65, 57), (59, 67, 66, 58), (56, 58, 66, 64), (57, 65, 67, 59), (64, 66, 67, 65), (60, 68, 64, 56), (58, 66, 69, 61), (60, 61, 69, 68), (68, 69, 66, 64), (62, 70, 68, 60), (61, 69, 71, 63), (62, 63, 71, 70), (70, 71, 69, 68), (64, 72, 73, 65), (67, 75, 74, 66), (64, 66, 74, 72), (65, 73, 75, 67), (72, 74, 75, 73), (68, 76, 72, 64), (66, 74, 77, 69), (68, 69, 77, 76), (76, 77, 74, 72), (70, 78, 76, 68), (69, 77, 79, 71), (70, 71, 79, 78), (78, 79, 77, 76)])
me_telhado_vertente_oeste.materials.append(mat_mat_telhado)
me_telhado_vertente_oeste.update()
me_telhado_cumeeira = bpy.data.meshes.new('Telhado_Cumeeira')
me_telhado_cumeeira.from_pydata([(4.0, -4.5, 3.84), (4.5, -4.5, 4.2), (4.5, -3.5, 4.2), (4.0, -3.5, 3.84), (5.0, -4.5, 3.84), (5.0, -3.5, 3.84), (4.0, -4.5, 3.826), (4.5, -4.5, 4.186), (4.5, -3.5, 4.186), (4.0, -3.5, 3.826), (5.0, -4.5, 3.826), (5.0, -3.5, 3.826), (4.5, -2.5, 4.2), (4.0, -2.5, 3.84), (5.0, -2.5, 3.84), (4.5, -2.5, 4.186), (4.0, -2.5, 3.826), (5.0, -2.5, 3.826), (4.5, -1.5, 4.2), (4.0, -1.5, 3.84), (5.0, -1.5, 3.84), (4.5, -1.5, 4.186), (4.0, -1.5, 3.826), (5.0, -1.5, 3.826), (4.5, -0.5, 4.2), (4.0, -0.5, 3.84), (5.0, -0.5, 3.84), (4.5, -0.5, 4.186), (4.0, -0.5, 3.826), (5.0, -0.5, 3.826), (4.5, 0.5, 4.2), (4.0, 0.5, 3.84), (5.0, 0.5, 3.84), (4.5, 0.5, 4.186), (4.0, 0.5, 3.826), (5.0, 0.5, 3.826), (4.5, 1.5, 4.2), (4.0, 1.5, 3.84), (5.0, 1.5, 3.84), (4.5, 1.5, 4.186), (4.0, 1.5, 3.826), (5.0, 1.5, 3.826), (4.5, 2.5, 4.2), (4.0, 2.5, 3.84), (5.0, 2.5, 3.84), (4.5, 2.5, 4.186), (4.0, 2.5, 3.826), (5.0, 2.5, 3.826), (4.5, 3.5, 4.2), (4.0, 3.5, 3.84), (5.0, 3.5, 3.84), (4.5, 3.5, 4.186), (4.0, 3.5, 3.826), (5.0, 3.5, 3.826), (4.5, 4.5, 4.2), (4.0, 4.5, 3.84), (5.0, 4.5, 3.84), (4.5, 4.5, 4.186), (4.0, 4.5, 3.826), (5.0, 4.5, 3.826)], [], [(0, 1, 2, 3), (1, 4, 5, 2), (9, 8, 7, 6), (11, 10, 7, 8), (0, 6, 7, 1), (3, 9, 10, 2), (3, 2, 12, 13), (2, 5, 14, 12), (16, 15, 8, 9), (17, 11, 8, 15), (3, 9, 8, 2), (13, 16, 11, 12), (13, 12, 18, 19), (12, 14, 20, 18), (22, 21, 15, 16), (23, 17, 15, 21), (13, 16, 15, 12), (19, 22, 17, 18), (19, 18, 24, 25), (18, 20, 26, 24), (28, 27, 21, 22), (29, 23, 21, 27), (19, 22, 21, 18), (25, 28, 23, 24), (25, 24, 30, 31), (24, 26, 32, 30), (34, 33, 27, 28), (35, 29, 27, 33), (25, 28, 27, 24), (31, 34, 29, 30), (31, 30, 36, 37), (30, 32, 38, 36), (40, 39, 33, 34), (41, 35, 33, 39), (31, 34, 33, 30), (37, 40, 35, 36), (37, 36, 42, 43), (36, 38, 44, 42), (46, 45, 39, 40), (47, 41, 39, 45), (37, 40, 39, 36), (43, 46, 41, 42), (43, 42, 48, 49), (42, 44, 50, 48), (52, 51, 45, 46), (53, 47, 45, 51), (43, 46, 45, 42), (49, 52, 47, 48), (49, 48, 54, 55), (48, 50, 56, 54), (58, 57, 51, 52), (59, 53, 51, 57), (49, 52, 51, 48), (55, 58, 53, 54)])
me_telhado_cumeeira.materials.append(mat_mat_telhado)
me_telhado_cumeeira.update()
me_telhado_outros = bpy.data.meshes.new('Telhado_Outros')
me_telhado_outros.from_pydata([(0.0, -4.5, 2.4), (1.0, -4.5, 2.4), (1.0, -3.5, 2.76), (0.0, -3.5, 2.76), (0.0, -4.5, 2.386), (1.0, -4.5, 2.386), (1.0, -3.5, 2.746), (0.0, -3.5, 2.746)], [], [(0, 1, 2, 3), (7, 6, 5, 4), (0, 4, 5, 1), (3, 2, 6, 7), (0, 3, 7, 4), (1, 5, 6, 2)])
me_telhado_outros.materials.append(mat_mat_telhado)
me_telhado_outros.update()

# ---- objects
ob_parede_externa_norte = bpy.data.objects.new('Parede_Externa_Norte', me_parede_externa_norte)
ob_parede_externa_sul = bpy.data.objects.new('Parede_Externa_Sul', me_parede_externa_sul)
ob_parede_externa_leste = bpy.data.objects.new('Parede_Externa_Leste', me_parede_externa_leste)
ob_parede_externa_oeste = bpy.data.objects.new('Parede_Externa_Oeste', me_parede_externa_oeste)
ob_pisos_lajes = bpy.data.objects.new('Pisos_Lajes', me_pisos_lajes)
ob_telhado_vertente_norte = bpy.data.objects.new('Telhado_Vertente_Norte', me_telhado_vertente_norte)
ob_telhado_vertente_leste = bpy.data.objects.new('Telhado_Vertente_Leste', me_telhado_vertente_leste)
ob_telhado_vertente_oeste = bpy.data.objects.new('Telhado_Vertente_Oeste', me_telhado_vertente_oeste)
ob_telhado_cumeeira = bpy.data.objects.new('Telhado_Cumeeira', me_telhado_cumeeira)
ob_telhado_outros = bpy.data.objects.new('Telhado_Outros', me_telhado_outros)

# ---- transforms, parenting, visibility, modifiers, constraints
ob_parede_externa_norte.location = (0.0, 0.0, 0.0)
ob_parede_externa_sul.location = (0.0, 0.0, 0.0)
ob_parede_externa_leste.location = (0.0, 0.0, 0.0)
ob_parede_externa_oeste.location = (0.0, 0.0, 0.0)
ob_pisos_lajes.location = (0.0, 0.0, 0.0)
ob_telhado_vertente_norte.location = (0.0, 0.0, 0.0)
ob_telhado_vertente_leste.location = (0.0, 0.0, 0.0)
ob_telhado_vertente_oeste.location = (0.0, 0.0, 0.0)
ob_telhado_cumeeira.location = (0.0, 0.0, 0.0)
ob_telhado_outros.location = (0.0, 0.0, 0.0)

# ---- collection membership
col_01_paredes_externas.objects.link(ob_parede_externa_norte)
col_01_paredes_externas.objects.link(ob_parede_externa_sul)
col_01_paredes_externas.objects.link(ob_parede_externa_leste)
col_01_paredes_externas.objects.link(ob_parede_externa_oeste)
col_03_pisos_escadas.objects.link(ob_pisos_lajes)
col_05_telhado.objects.link(ob_telhado_vertente_norte)
col_05_telhado.objects.link(ob_telhado_vertente_leste)
col_05_telhado.objects.link(ob_telhado_vertente_oeste)
col_05_telhado.objects.link(ob_telhado_cumeeira)
col_05_telhado.objects.link(ob_telhado_outros)

# ---- scene / render settings (as saved in the file)
scene.frame_start = 1; scene.frame_end = 250; scene.frame_set(1)
scene.render.engine = 'BLENDER_EEVEE_NEXT'
scene.render.bake_bias = 0.0
scene.render.bake_samples = 0
scene.cycles.sampling_pattern = 'TABULATED_SOBOL'
scene.eevee.use_volume_custom_range = False
bpy.context.view_layer.update()

# ---- added for rendering (the .blend has no active camera and no usable light): camera, sun + grey world if the file has none
cam_auto = bpy.data.cameras.new('AutoCamera')
cam_auto.lens = 50.0
cam_auto.sensor_width = 36.0
cam_auto.clip_end = 1000.0
ob_auto_camera = bpy.data.objects.new('AutoCamera', cam_auto)
scene.collection.objects.link(ob_auto_camera)
ob_auto_camera.location = (17.4446, -20.9335, 16.0057)
ob_auto_camera.rotation_euler = (1.09748, -7.21219e-08, 0.694738)
scene.camera = ob_auto_camera
light_auto_sun = bpy.data.lights.new('AutoSun', 'SUN')
light_auto_sun.energy = 3.0
light_auto_sun.angle = 0.0523599
ob_auto_sun = bpy.data.objects.new('AutoSun', light_auto_sun)
scene.collection.objects.link(ob_auto_sun)
ob_auto_sun.rotation_euler = (0.872665, 0.174533, 0.523599)
if scene.world is None:
    world_auto = bpy.data.worlds.new('AutoWorld')
    world_auto.color = (0.3, 0.3, 0.3)
    scene.world = world_auto
bpy.context.view_layer.update()
